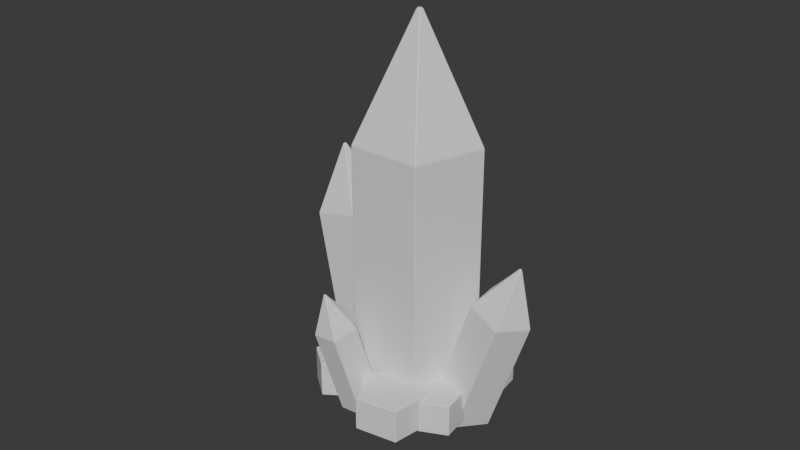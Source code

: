 # Source: Crystal_Group_02.blend  (saved by Blender 5.2.45; exported with 4.5.12 LTS)
import bpy
from mathutils import Matrix  # noqa: F401  (used for matrix-valued properties, if any)

bpy.ops.wm.read_factory_settings(use_empty=True)
scene = bpy.context.scene
scene.name = 'Scene'

# ---- materials (node trees are filled in below, after node groups)
mat_crystal_mat = bpy.data.materials.new('Crystal_mat')

# ---- material node trees
mat_crystal_mat.use_nodes = True; mat_crystal_mat.node_tree.nodes.clear()
_N = mat_crystal_mat.node_tree.nodes; _L = mat_crystal_mat.node_tree.links
n0 = _N.new('ShaderNodeBsdfPrincipled'); n0.name = 'Principled BSDF'; n0.location = (-200, 100)
n0.inputs[10].default_value = 0.005
n1 = _N.new('ShaderNodeOutputMaterial'); n1.name = 'Material Output'; n1.location = (200, 100)
_L.new(n0.outputs[0], n1.inputs[0])
n1.is_active_output = True

# ---- world
world_world = bpy.data.worlds.new('World'); scene.world = world_world
world_world.use_nodes = True; world_world.node_tree.nodes.clear()
_N = world_world.node_tree.nodes; _L = world_world.node_tree.links
n0 = _N.new('ShaderNodeOutputWorld'); n0.name = 'World Output'; n0.location = (200, 100)
n1 = _N.new('ShaderNodeBackground'); n1.name = 'Background'; n1.location = (-200, 100)
n1.inputs[0].default_value = (0.05088, 0.05088, 0.05088, 1.0)
_L.new(n1.outputs[0], n0.inputs[0])
n0.is_active_output = True
world_world.color = (0.05088, 0.05088, 0.05088)
world_world.sun_shadow_jitter_overblur = 0.0

# ---- meshes
me_cylinder_001 = bpy.data.meshes.new('Cylinder.001')
me_cylinder_001.from_pydata([(9.313e-10, 1.0, -1.345), (0.0, 1.0, 1.0), (0.9511, 0.309, -1.345), (0.9511, 0.309, 1.0), (0.5878, -0.809, -1.345), (0.5878, -0.809, 1.0), (-0.5878, -0.809, -1.345), (-0.5878, -0.809, 1.0), (-0.9511, 0.309, -1.345), (-0.9511, 0.309, 1.0), (0.04448, 0.01445, 1.907), (1.297e-07, 0.04677, 1.907), (0.02749, -0.03784, 1.907), (-0.02749, -0.03784, 1.907), (-0.04448, 0.01445, 1.907), (1.45, -1.439, -1.476), (1.796, -2.738, 2.178), (0.7489, -3.209, -1.636), (1.095, -4.508, 2.018), (-1.173, -3.116, -1.575), (-0.8268, -4.415, 2.079), (-1.659, -1.288, -1.378), (-1.313, -2.587, 2.276), (-0.03823, -0.2516, -1.317), (0.3076, -1.551, 2.337), (0.4098, -3.812, 3.828), (0.4426, -3.73, 3.835), (0.3199, -3.808, 3.831), (0.2972, -3.722, 3.84), (0.373, -3.674, 3.843), (-0.6282, -0.02513, -1.245), (-0.5913, -0.1637, -0.8548), (-0.3988, -0.6741, -1.316), (-0.3619, -0.8127, -0.9263), (-0.9574, -1.095, -1.344), (-0.9205, -1.234, -0.9537), (-1.532, -0.7062, -1.289), (-1.495, -0.8448, -0.8992), (-1.328, -0.04497, -1.228), (-1.292, -0.1836, -0.838), (-1.77, -1.979, -1.374), (-1.724, -2.151, -0.889), (-0.7856, -2.528, -1.455), (-0.7397, -2.7, -0.9707), (-1.021, -3.624, -1.559), (-0.9754, -3.796, -1.075), (-2.151, -3.752, -1.542), (-2.106, -3.924, -1.057), (-2.614, -2.735, -1.427), (-2.568, -2.907, -0.9425), (0.8486, -1.666, -1.486), (0.8938, -1.836, -1.009), (1.653, -1.052, -1.446), (1.698, -1.222, -0.9683), (2.487, -1.609, -1.524), (2.533, -1.779, -1.047), (2.199, -2.568, -1.613), (2.244, -2.737, -1.136), (1.186, -2.602, -1.589), (1.231, -2.772, -1.112), (0.2504, -1.215, -1.359), (0.3004, -1.403, -0.8311), (0.1729, -0.06263, -1.241), (0.2229, -0.2505, -0.7129), (1.264, 0.3763, -1.226), (1.314, 0.1884, -0.698), (2.015, -0.5049, -1.335), (2.065, -0.6928, -0.8069), (1.389, -1.488, -1.418), (1.439, -1.676, -0.8891), (-1.244, -1.64, -1.309), (-1.838, -2.08, 0.00242), (-1.471, -2.234, -1.394), (-2.064, -2.675, -0.08324), (-2.108, -2.176, -1.47), (-2.702, -2.617, -0.1595), (-2.276, -1.546, -1.432), (-2.87, -1.987, -0.121), (-1.742, -1.214, -1.332), (-2.336, -1.655, -0.02095), (-2.592, -2.406, 0.4624), (-2.582, -2.378, 0.4664), (-2.622, -2.403, 0.4588), (-2.63, -2.374, 0.4606), (-2.605, -2.358, 0.4653), (-1.358, -0.2545, -1.273), (-1.31, -0.4356, -0.7636), (-1.175, -1.023, -1.355), (-1.126, -1.204, -0.8459), (-1.863, -1.439, -1.379), (-1.814, -1.62, -0.8693), (-2.471, -0.9273, -1.311), (-2.423, -1.108, -0.8015), (-2.159, -0.1953, -1.245), (-2.111, -0.3763, -0.7361), (1.091, -3.179, -1.722), (1.487, -4.885, -0.09614), (0.5495, -3.875, -1.891), (0.9459, -5.58, -0.2654), (-0.3385, -3.677, -1.771), (0.05797, -5.383, -0.1454), (-0.3458, -2.859, -1.528), (0.05065, -4.565, 0.0981), (0.5376, -2.552, -1.498), (0.9341, -4.257, 0.1285), (0.8643, -5.641, 0.5797), (0.8896, -5.609, 0.5876), (0.8228, -5.632, 0.5853), (0.8224, -5.594, 0.5967), (0.8638, -5.579, 0.5981), (1.112, -2.351, -1.51), (1.156, -2.517, -1.044), (1.885, -2.529, -1.548), (1.929, -2.695, -1.083), (1.944, -3.309, -1.629), (1.988, -3.474, -1.163), (1.209, -3.612, -1.639), (1.253, -3.778, -1.174), (0.6943, -3.02, -1.566), (0.7384, -3.186, -1.1), (-1.001, -2.962, -1.515), (-0.9574, -3.128, -1.049), (-0.229, -3.14, -1.553), (-0.1849, -3.306, -1.088), (-0.1694, -3.919, -1.633), (-0.1253, -4.085, -1.168), (-0.905, -4.223, -1.644), (-0.8609, -4.389, -1.178), (-1.419, -3.631, -1.571), (-1.375, -3.797, -1.105)], [], [(0, 1, 3, 2), (2, 3, 5, 4), (4, 5, 7, 6), (5, 3, 10, 12), (6, 7, 9, 8), (8, 9, 1, 0), (0, 2, 4, 6, 8), (10, 11, 14, 13, 12), (1, 9, 14, 11), (3, 1, 11, 10), (7, 5, 12, 13), (9, 7, 13, 14), (15, 16, 18, 17), (17, 18, 20, 19), (19, 20, 22, 21), (20, 18, 25, 27), (21, 22, 24, 23), (23, 24, 16, 15), (15, 17, 19, 21, 23), (25, 26, 29, 28, 27), (16, 24, 29, 26), (18, 16, 26, 25), (22, 20, 27, 28), (24, 22, 28, 29), (30, 31, 33, 32), (32, 33, 35, 34), (34, 35, 37, 36), (33, 31, 39, 37, 35), (36, 37, 39, 38), (38, 39, 31, 30), (30, 32, 34, 36, 38), (40, 41, 43, 42), (42, 43, 45, 44), (44, 45, 47, 46), (43, 41, 49, 47, 45), (46, 47, 49, 48), (48, 49, 41, 40), (40, 42, 44, 46, 48), (50, 51, 53, 52), (52, 53, 55, 54), (54, 55, 57, 56), (53, 51, 59, 57, 55), (56, 57, 59, 58), (58, 59, 51, 50), (50, 52, 54, 56, 58), (60, 61, 63, 62), (62, 63, 65, 64), (64, 65, 67, 66), (63, 61, 69, 67, 65), (66, 67, 69, 68), (68, 69, 61, 60), (60, 62, 64, 66, 68), (70, 71, 73, 72), (72, 73, 75, 74), (74, 75, 77, 76), (75, 73, 80, 82), (76, 77, 79, 78), (78, 79, 71, 70), (70, 72, 74, 76, 78), (80, 81, 84, 83, 82), (71, 79, 84, 81), (73, 71, 81, 80), (77, 75, 82, 83), (79, 77, 83, 84), (85, 86, 88, 87), (87, 88, 90, 89), (89, 90, 92, 91), (88, 86, 94, 92, 90), (91, 92, 94, 93), (93, 94, 86, 85), (85, 87, 89, 91, 93), (95, 96, 98, 97), (97, 98, 100, 99), (99, 100, 102, 101), (100, 98, 105, 107), (101, 102, 104, 103), (103, 104, 96, 95), (95, 97, 99, 101, 103), (105, 106, 109, 108, 107), (96, 104, 109, 106), (98, 96, 106, 105), (102, 100, 107, 108), (104, 102, 108, 109), (110, 111, 113, 112), (112, 113, 115, 114), (114, 115, 117, 116), (113, 111, 119, 117, 115), (116, 117, 119, 118), (118, 119, 111, 110), (110, 112, 114, 116, 118), (120, 121, 123, 122), (122, 123, 125, 124), (124, 125, 127, 126), (123, 121, 129, 127, 125), (126, 127, 129, 128), (128, 129, 121, 120), (120, 122, 124, 126, 128)])
_uv = me_cylinder_001.uv_layers.new(name='UVMap')
_uv.uv.foreach_set('vector', [0.2714, 0.001692, 0.5384, 0.001692, 0.5384, 0.1085, 0.2714, 0.1085, 0.2714, 0.1085, 0.5384, 0.1085, 0.5384, 0.2153, 0.2714, 0.2153, 0.2714, 0.2153, 0.5384, 0.2153, 0.5384, 0.3222, 0.2714, 0.3222, 0.5384, 0.2153, 0.5384, 0.1085, 0.5384, 0.1085, 0.5384, 0.2153, 0.2714, 0.3222, 0.5384, 0.3222, 0.5384, 0.429, 0.2714, 0.429, 0.2714, 0.429, 0.5384, 0.429, 0.5384, 0.5358, 0.2714, 0.5358, 0.5843, 0.5776, 0.5843, 0.5474, 0.5556, 0.5381, 0.5379, 0.5625, 0.5556, 0.5869, 0.7101, 0.8563, 0.6635, 0.9996, 0.5128, 0.9996, 0.4662, 0.8563, 0.5881, 0.7677, 0.5384, 0.5358, 0.5384, 0.429, 0.5384, 0.429, 0.5384, 0.5358, 0.5384, 0.1085, 0.5384, 0.001692, 0.5384, 0.001692, 0.5384, 0.1085, 0.5384, 0.3222, 0.5384, 0.2153, 0.5384, 0.2153, 0.5384, 0.3222, 0.5384, 0.429, 0.5384, 0.3222, 0.5384, 0.3222, 0.5384, 0.429, 0.5413, 0.001693, 0.8083, 0.001693, 0.8083, 0.1085, 0.5413, 0.1085, 0.5413, 0.1085, 0.8083, 0.1085, 0.8083, 0.2153, 0.5413, 0.2153, 0.5413, 0.2153, 0.8083, 0.2153, 0.8083, 0.3222, 0.5413, 0.3222, 0.8083, 0.2153, 0.8083, 0.1085, 0.8083, 0.1085, 0.8083, 0.2153, 0.5413, 0.3222, 0.8083, 0.3222, 0.8083, 0.429, 0.5413, 0.429, 0.5413, 0.429, 0.8083, 0.429, 0.8083, 0.5358, 0.5413, 0.5358, 0.5666, 0.752, 0.5843, 0.7276, 0.5666, 0.7032, 0.5379, 0.7125, 0.5379, 0.7427, 0.5557, 0.5883, 0.5718, 0.5829, 0.5817, 0.5966, 0.5718, 0.6105, 0.5557, 0.6054, 0.8083, 0.5358, 0.8083, 0.429, 0.8083, 0.429, 0.8083, 0.5358, 0.8083, 0.1085, 0.8083, 0.001693, 0.8083, 0.001693, 0.8083, 0.1085, 0.8083, 0.3222, 0.8083, 0.2153, 0.8083, 0.2153, 0.8083, 0.3222, 0.8083, 0.429, 0.8083, 0.3222, 0.8083, 0.3222, 0.8083, 0.429, 0.8104, 0.00291, 0.9053, 0.00291, 0.9053, 0.04084, 0.8104, 0.04084, 0.8104, 0.04084, 0.9053, 0.04084, 0.9053, 0.07878, 0.8104, 0.07878, 0.8104, 0.07878, 0.9053, 0.07878, 0.9053, 0.1167, 0.8104, 0.1167, 0.4669, 0.9642, 0.4134, 0.9642, 0.3968, 0.9133, 0.4401, 0.8819, 0.4834, 0.9133, 0.8104, 0.1167, 0.9053, 0.1167, 0.9053, 0.1546, 0.8104, 0.1546, 0.8104, 0.1546, 0.9053, 0.1546, 0.9053, 0.1926, 0.8104, 0.1926, 0.5408, 0.6239, 0.5441, 0.6341, 0.5548, 0.6341, 0.5581, 0.6239, 0.5494, 0.6176, 0.8104, 0.1942, 0.9053, 0.1942, 0.9053, 0.2321, 0.8104, 0.2321, 0.8104, 0.2321, 0.9053, 0.2321, 0.9053, 0.2701, 0.8104, 0.2701, 0.8104, 0.2701, 0.9053, 0.2701, 0.9053, 0.308, 0.8104, 0.308, 0.9747, 0.9033, 0.9747, 0.9569, 0.9238, 0.9734, 0.8924, 0.9301, 0.9238, 0.8868, 0.8104, 0.308, 0.9053, 0.308, 0.9053, 0.3459, 0.8104, 0.3459, 0.8104, 0.3459, 0.9053, 0.3459, 0.9053, 0.3839, 0.8104, 0.3839, 0.6865, 0.5479, 0.6832, 0.5377, 0.6725, 0.5377, 0.6692, 0.5479, 0.6778, 0.5542, 0.0016, 0.9799, 0.0016, 0.8851, 0.03953, 0.8851, 0.03953, 0.9799, 0.03953, 0.9799, 0.03953, 0.8851, 0.07747, 0.8851, 0.07747, 0.9799, 0.07747, 0.9799, 0.07747, 0.8851, 0.1154, 0.8851, 0.1154, 0.9799, 0.9904, 0.1055, 0.9904, 0.159, 0.9395, 0.1756, 0.9081, 0.1323, 0.9395, 0.08896, 0.1154, 0.9799, 0.1154, 0.8851, 0.1533, 0.8851, 0.1533, 0.9799, 0.1533, 0.9799, 0.1533, 0.8851, 0.1913, 0.8851, 0.1913, 0.9799, 0.5377, 0.6937, 0.5479, 0.697, 0.5542, 0.6883, 0.5479, 0.6796, 0.5377, 0.6829, 0.8117, 0.3855, 0.9066, 0.3855, 0.9066, 0.4234, 0.8117, 0.4234, 0.8117, 0.4234, 0.9066, 0.4234, 0.9066, 0.4613, 0.8117, 0.4613, 0.8117, 0.4613, 0.9066, 0.4613, 0.9066, 0.4993, 0.8117, 0.4993, 0.9904, 0.01773, 0.9904, 0.07124, 0.9395, 0.08778, 0.9081, 0.04448, 0.9395, 0.001189, 0.8117, 0.4993, 0.9066, 0.4993, 0.9066, 0.5372, 0.8117, 0.5372, 0.8117, 0.5372, 0.9066, 0.5372, 0.9066, 0.5751, 0.8117, 0.5751, 0.5862, 0.5705, 0.5963, 0.5738, 0.6026, 0.5652, 0.5963, 0.5565, 0.5862, 0.5598, 0.001693, 0.8044, 0.001692, 0.5373, 0.1085, 0.5373, 0.1085, 0.8044, 0.1085, 0.8044, 0.1085, 0.5373, 0.219, 0.5502, 0.2187, 0.7746, 0.2187, 0.7746, 0.219, 0.5502, 0.326, 0.5637, 0.3364, 0.7796, 0.219, 0.5502, 0.1085, 0.5373, 0.1085, 0.5373, 0.2153, 0.5373, 0.3364, 0.7796, 0.326, 0.5637, 0.429, 0.5373, 0.429, 0.8044, 0.429, 0.8044, 0.429, 0.5373, 0.5358, 0.5373, 0.5358, 0.8044, 0.1473, 0.7949, 0.1187, 0.8042, 0.1187, 0.8344, 0.1473, 0.8437, 0.1651, 0.8193, 0.6916, 0.7934, 0.8135, 0.7048, 0.9354, 0.7934, 0.8888, 0.9367, 0.7381, 0.9367, 0.5358, 0.5373, 0.429, 0.5373, 0.429, 0.5373, 0.5358, 0.5373, 0.1085, 0.5373, 0.001692, 0.5373, 0.001692, 0.5373, 0.1085, 0.5373, 0.326, 0.5637, 0.219, 0.5502, 0.2153, 0.5373, 0.3222, 0.5373, 0.429, 0.5373, 0.326, 0.5637, 0.3222, 0.5373, 0.429, 0.5373, 0.7719, 0.6721, 0.7719, 0.5772, 0.8099, 0.5772, 0.8099, 0.6721, 0.8099, 0.6721, 0.8099, 0.5772, 0.8478, 0.5772, 0.8478, 0.6721, 0.8478, 0.6721, 0.8478, 0.5772, 0.8857, 0.5772, 0.8857, 0.6721, 0.8627, 0.6749, 0.9162, 0.6749, 0.9328, 0.7258, 0.8895, 0.7572, 0.8462, 0.7258, 0.8857, 0.6721, 0.8857, 0.5772, 0.9237, 0.5772, 0.9237, 0.6721, 0.9237, 0.6721, 0.9237, 0.5772, 0.9616, 0.5772, 0.9616, 0.6721, 0.5377, 0.5967, 0.5479, 0.6, 0.5542, 0.5914, 0.5479, 0.5827, 0.5377, 0.586, 0.001501, 0.001692, 0.2686, 0.001692, 0.2686, 0.1085, 0.001501, 0.1085, 0.001501, 0.1085, 0.2686, 0.1085, 0.2686, 0.2153, 0.001501, 0.2153, 0.001501, 0.2153, 0.2686, 0.2153, 0.2686, 0.3222, 0.001501, 0.3222, 0.2686, 0.2153, 0.2686, 0.1085, 0.2686, 0.1085, 0.2686, 0.2153, 0.001501, 0.3222, 0.2686, 0.3222, 0.2686, 0.429, 0.001501, 0.429, 0.001501, 0.429, 0.2686, 0.429, 0.2686, 0.5358, 0.001501, 0.5358, 0.6917, 0.805, 0.6824, 0.7763, 0.6523, 0.7763, 0.6429, 0.805, 0.6673, 0.8227, 0.6257, 0.5383, 0.769, 0.5849, 0.769, 0.7355, 0.6257, 0.7821, 0.5371, 0.6602, 0.2686, 0.5358, 0.2686, 0.429, 0.2686, 0.429, 0.2686, 0.5358, 0.2686, 0.1085, 0.2686, 0.001692, 0.2686, 0.001692, 0.2686, 0.1085, 0.2686, 0.3222, 0.2686, 0.2153, 0.2686, 0.2153, 0.2686, 0.3222, 0.2686, 0.429, 0.2686, 0.3222, 0.2686, 0.3222, 0.2686, 0.429, 0.1732, 0.883, 0.1732, 0.7882, 0.2112, 0.7882, 0.2112, 0.883, 0.2112, 0.883, 0.2112, 0.7882, 0.2491, 0.7882, 0.2491, 0.883, 0.2491, 0.883, 0.2491, 0.7882, 0.287, 0.7882, 0.287, 0.883, 0.3832, 0.883, 0.3667, 0.8321, 0.41, 0.8006, 0.4533, 0.8321, 0.4368, 0.883, 0.287, 0.883, 0.287, 0.7882, 0.325, 0.7882, 0.325, 0.883, 0.325, 0.883, 0.325, 0.7882, 0.3629, 0.7882, 0.3629, 0.883, 0.544, 0.601, 0.5377, 0.6097, 0.544, 0.6184, 0.5542, 0.615, 0.5542, 0.6043, 0.1929, 0.9799, 0.1929, 0.8851, 0.2308, 0.8851, 0.2308, 0.9799, 0.2308, 0.9799, 0.2308, 0.8851, 0.2687, 0.8851, 0.2687, 0.9799, 0.2687, 0.9799, 0.2687, 0.8851, 0.3067, 0.8851, 0.3067, 0.9799, 0.9904, 0.2468, 0.9395, 0.2633, 0.9081, 0.22, 0.9395, 0.1767, 0.9904, 0.1933, 0.3067, 0.9799, 0.3067, 0.8851, 0.3446, 0.8851, 0.3446, 0.9799, 0.3446, 0.9799, 0.3446, 0.8851, 0.3825, 0.8851, 0.3825, 0.9799, 0.5925, 0.5555, 0.6026, 0.5522, 0.6026, 0.5415, 0.5925, 0.5381, 0.5862, 0.5468])
me_cylinder_001.materials.append(mat_crystal_mat)
me_cylinder_001.update()

# ---- objects
ob_cylinder_001 = bpy.data.objects.new('Cylinder.001', me_cylinder_001)

# ---- transforms, parenting, visibility, modifiers, constraints
ob_cylinder_001.location = (-1.253, 0.3366, -0.5973)
ob_cylinder_001.rotation_euler = (-0.187, -0.04945, 1.315)
ob_cylinder_001.scale = (0.5533, 0.5533, 1.04)
_m = ob_cylinder_001.modifiers.new('Bevel', 'BEVEL')
_m.width = 0.03
_m.width_pct = 0.03
_m.segments = 3
_m.harden_normals = True

# ---- collection membership
scene.collection.objects.link(ob_cylinder_001)

# ---- scene / render settings (as saved in the file)
scene.frame_start = 1; scene.frame_end = 250; scene.frame_set(1)
scene.render.engine = 'BLENDER_EEVEE_NEXT'
scene.render.bake_bias = 0.0
scene.render.bake_samples = 0
scene.render.compositor_device = 'GPU'
scene.eevee.use_volume_custom_range = False
scene.eevee.fast_gi_thickness_near = 0.1
scene.eevee.fast_gi_thickness_far = 0.0
scene.eevee.ray_tracing_options.screen_trace_thickness = 0.1
bpy.context.view_layer.update()

# ---- added for rendering (the .blend has no active camera and no usable light): camera, sun
cam_auto = bpy.data.cameras.new('AutoCamera')
cam_auto.lens = 50.0
cam_auto.sensor_width = 36.0
cam_auto.clip_end = 1000.0
ob_auto_camera = bpy.data.objects.new('AutoCamera', cam_auto)
scene.collection.objects.link(ob_auto_camera)
ob_auto_camera.location = (8.42546, -10.4972, 7.57734)
ob_auto_camera.rotation_euler = (1.09748, -7.21219e-08, 0.694738)
scene.camera = ob_auto_camera
light_auto_sun = bpy.data.lights.new('AutoSun', 'SUN')
light_auto_sun.energy = 3.0
light_auto_sun.angle = 0.0523599
ob_auto_sun = bpy.data.objects.new('AutoSun', light_auto_sun)
scene.collection.objects.link(ob_auto_sun)
ob_auto_sun.rotation_euler = (0.872665, 0.174533, 0.523599)
bpy.context.view_layer.update()
